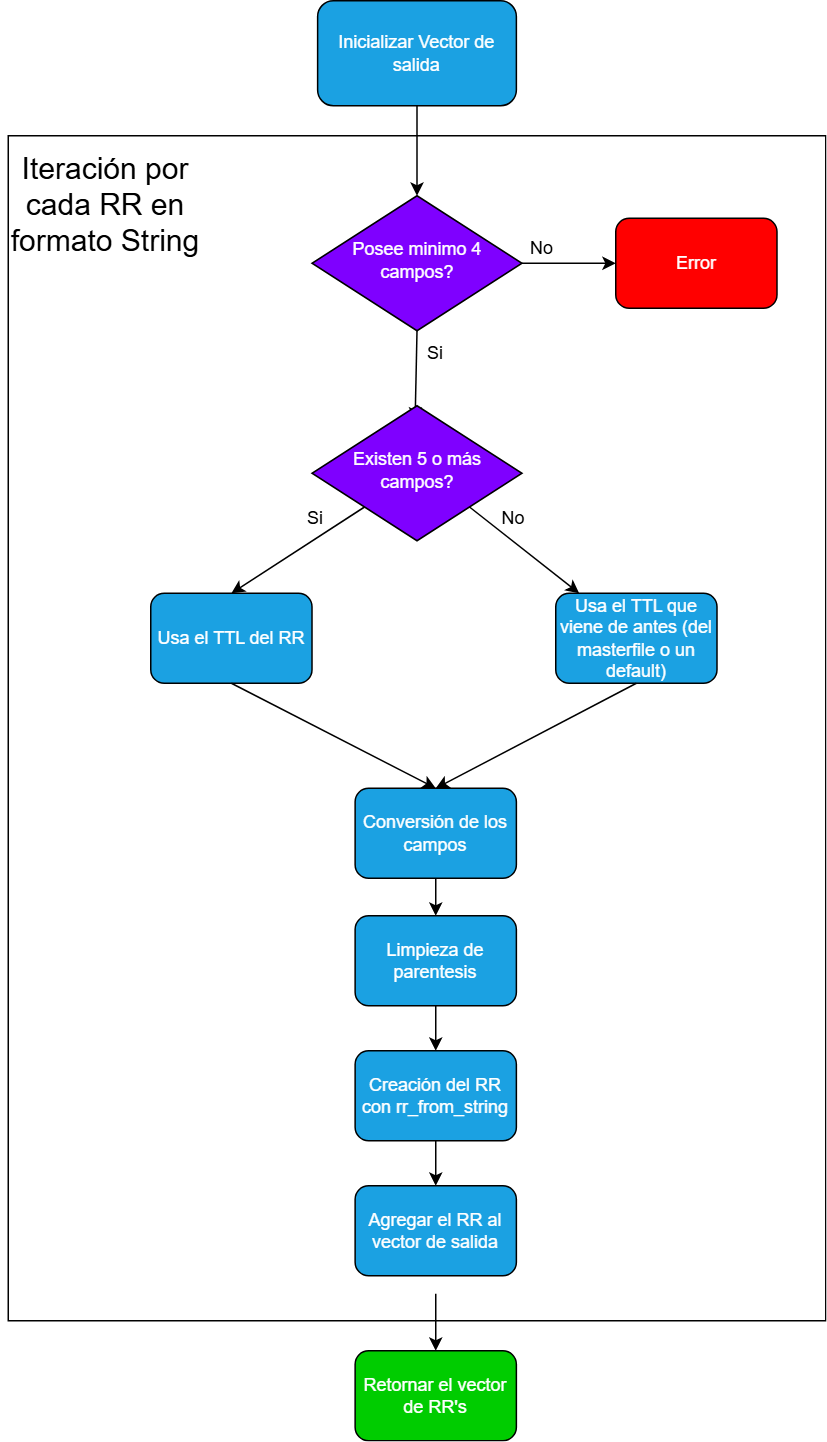

The diagram above was exported from draw.io. Its source (the exported page's mxGraphModel, read from the mxfile embedded in the PNG):
<mxGraphModel dx="1042" dy="572" grid="1" gridSize="10" guides="1" tooltips="1" connect="1" arrows="1" fold="1" page="1" pageScale="1" pageWidth="827" pageHeight="1169" math="0" shadow="0">
  <root>
    <mxCell id="WIyWlLk6GJQsqaUBKTNV-0" />
    <mxCell id="WIyWlLk6GJQsqaUBKTNV-1" parent="WIyWlLk6GJQsqaUBKTNV-0" />
    <mxCell id="-xvVatmLaDl3iMv4XV_p-12" value="" style="whiteSpace=wrap;html=1;fillColor=none;rounded=0;imageHeight=24;imageWidth=24;fixedWidth=0;movable=1;resizable=1;rotatable=1;deletable=1;editable=1;locked=0;connectable=1;" parent="WIyWlLk6GJQsqaUBKTNV-1" vertex="1">
      <mxGeometry x="115.01" y="90" width="545" height="790" as="geometry" />
    </mxCell>
    <mxCell id="WIyWlLk6GJQsqaUBKTNV-6" value="&lt;font&gt;Posee minimo 4 campos?&lt;/font&gt;" style="rhombus;whiteSpace=wrap;html=1;shadow=0;fontFamily=Helvetica;fontSize=12;align=center;strokeWidth=1;spacing=6;spacingTop=-4;fillColor=#7F00FF;fontColor=#ffffff;strokeColor=#000000;" parent="WIyWlLk6GJQsqaUBKTNV-1" vertex="1">
      <mxGeometry x="317.51" y="130" width="140" height="90" as="geometry" />
    </mxCell>
    <mxCell id="yLszhl0m3aLbfF8DqAPg-2" value="No" style="text;html=1;whiteSpace=wrap;strokeColor=none;fillColor=none;align=center;verticalAlign=middle;rounded=0;" parent="WIyWlLk6GJQsqaUBKTNV-1" vertex="1">
      <mxGeometry x="441.25" y="150" width="60" height="30" as="geometry" />
    </mxCell>
    <mxCell id="yLszhl0m3aLbfF8DqAPg-3" value="" style="endArrow=classic;html=1;rounded=0;exitX=0.5;exitY=1;exitDx=0;exitDy=0;entryX=0.491;entryY=0.111;entryDx=0;entryDy=0;entryPerimeter=0;" parent="WIyWlLk6GJQsqaUBKTNV-1" source="WIyWlLk6GJQsqaUBKTNV-6" target="oGBRNstFNxyxUu-3FyoN-2" edge="1">
      <mxGeometry width="50" height="50" relative="1" as="geometry">
        <mxPoint x="442.5" y="490" as="sourcePoint" />
        <mxPoint x="387.5" y="320" as="targetPoint" />
      </mxGeometry>
    </mxCell>
    <mxCell id="yLszhl0m3aLbfF8DqAPg-17" value="&lt;font style=&quot;font-size: 20px;&quot;&gt;Iteración por cada RR en formato String&lt;/font&gt;" style="text;html=1;whiteSpace=wrap;strokeColor=none;fillColor=none;align=center;verticalAlign=middle;rounded=0;" parent="WIyWlLk6GJQsqaUBKTNV-1" vertex="1">
      <mxGeometry x="110" y="79" width="140" height="111" as="geometry" />
    </mxCell>
    <mxCell id="yLszhl0m3aLbfF8DqAPg-18" value="Inicializar Vector de salida" style="rounded=1;whiteSpace=wrap;html=1;fontSize=12;glass=0;strokeWidth=1;shadow=0;fillColor=#1ba1e2;fontColor=#ffffff;strokeColor=#000000;" parent="WIyWlLk6GJQsqaUBKTNV-1" vertex="1">
      <mxGeometry x="321.25" width="132.5" height="70" as="geometry" />
    </mxCell>
    <mxCell id="yLszhl0m3aLbfF8DqAPg-20" value="" style="endArrow=classic;html=1;rounded=0;exitX=0.5;exitY=1;exitDx=0;exitDy=0;entryX=0.5;entryY=0;entryDx=0;entryDy=0;" parent="WIyWlLk6GJQsqaUBKTNV-1" source="yLszhl0m3aLbfF8DqAPg-18" target="WIyWlLk6GJQsqaUBKTNV-6" edge="1">
      <mxGeometry width="50" height="50" relative="1" as="geometry">
        <mxPoint x="390" y="360" as="sourcePoint" />
        <mxPoint x="387.5" y="110" as="targetPoint" />
      </mxGeometry>
    </mxCell>
    <mxCell id="oGBRNstFNxyxUu-3FyoN-2" value="&lt;font&gt;Existen 5 o más campos?&lt;/font&gt;" style="rhombus;whiteSpace=wrap;html=1;shadow=0;fontFamily=Helvetica;fontSize=12;align=center;strokeWidth=1;spacing=6;spacingTop=-4;fillColor=#7F00FF;fontColor=#ffffff;strokeColor=#000000;" parent="WIyWlLk6GJQsqaUBKTNV-1" vertex="1">
      <mxGeometry x="317.51" y="270" width="140" height="90" as="geometry" />
    </mxCell>
    <mxCell id="oGBRNstFNxyxUu-3FyoN-7" value="Usa el TTL que viene de antes (del masterfile o un default)" style="rounded=1;whiteSpace=wrap;html=1;fontSize=12;glass=0;strokeWidth=1;shadow=0;fillColor=#1ba1e2;fontColor=#ffffff;strokeColor=#000000;" parent="WIyWlLk6GJQsqaUBKTNV-1" vertex="1">
      <mxGeometry x="480" y="395" width="107.5" height="60" as="geometry" />
    </mxCell>
    <mxCell id="oGBRNstFNxyxUu-3FyoN-8" value="" style="endArrow=classic;html=1;rounded=0;exitX=1;exitY=1;exitDx=0;exitDy=0;" parent="WIyWlLk6GJQsqaUBKTNV-1" source="oGBRNstFNxyxUu-3FyoN-2" target="oGBRNstFNxyxUu-3FyoN-7" edge="1">
      <mxGeometry width="50" height="50" relative="1" as="geometry">
        <mxPoint x="400" y="350" as="sourcePoint" />
        <mxPoint x="450" y="300" as="targetPoint" />
      </mxGeometry>
    </mxCell>
    <mxCell id="oGBRNstFNxyxUu-3FyoN-10" value="No" style="text;html=1;whiteSpace=wrap;strokeColor=none;fillColor=none;align=center;verticalAlign=middle;rounded=0;" parent="WIyWlLk6GJQsqaUBKTNV-1" vertex="1">
      <mxGeometry x="422.25" y="330" width="60" height="30" as="geometry" />
    </mxCell>
    <mxCell id="oGBRNstFNxyxUu-3FyoN-12" value="" style="endArrow=classic;html=1;rounded=0;exitX=0;exitY=1;exitDx=0;exitDy=0;entryX=0.5;entryY=0;entryDx=0;entryDy=0;" parent="WIyWlLk6GJQsqaUBKTNV-1" source="oGBRNstFNxyxUu-3FyoN-2" target="-xvVatmLaDl3iMv4XV_p-7" edge="1">
      <mxGeometry width="50" height="50" relative="1" as="geometry">
        <mxPoint x="400" y="350" as="sourcePoint" />
        <mxPoint x="246.875" y="355" as="targetPoint" />
      </mxGeometry>
    </mxCell>
    <mxCell id="oGBRNstFNxyxUu-3FyoN-30" value="Conversión de los campos" style="rounded=1;whiteSpace=wrap;html=1;fontSize=12;glass=0;strokeWidth=1;shadow=0;fillColor=#1ba1e2;fontColor=#ffffff;strokeColor=#000000;" parent="WIyWlLk6GJQsqaUBKTNV-1" vertex="1">
      <mxGeometry x="346.25" y="525" width="107.5" height="60" as="geometry" />
    </mxCell>
    <mxCell id="oGBRNstFNxyxUu-3FyoN-41" value="Retornar el vector de RR's" style="rounded=1;whiteSpace=wrap;html=1;fontSize=12;glass=0;strokeWidth=1;shadow=0;fillColor=#00CC00;fontColor=#ffffff;strokeColor=#000000;" parent="WIyWlLk6GJQsqaUBKTNV-1" vertex="1">
      <mxGeometry x="346.25" y="900" width="107.5" height="60" as="geometry" />
    </mxCell>
    <mxCell id="oGBRNstFNxyxUu-3FyoN-46" value="Si" style="text;html=1;whiteSpace=wrap;strokeColor=none;fillColor=none;align=center;verticalAlign=middle;rounded=0;" parent="WIyWlLk6GJQsqaUBKTNV-1" vertex="1">
      <mxGeometry x="370" y="220" width="60" height="30" as="geometry" />
    </mxCell>
    <mxCell id="-xvVatmLaDl3iMv4XV_p-2" value="&lt;font style=&quot;color: light-dark(rgb(255, 255, 255), rgb(255, 255, 255));&quot;&gt;Error&lt;/font&gt;" style="rounded=1;whiteSpace=wrap;html=1;fontSize=12;glass=0;strokeWidth=1;shadow=0;fillColor=#FF0000;strokeColor=#000000;" parent="WIyWlLk6GJQsqaUBKTNV-1" vertex="1">
      <mxGeometry x="520" y="145" width="107.5" height="60" as="geometry" />
    </mxCell>
    <mxCell id="-xvVatmLaDl3iMv4XV_p-4" value="" style="endArrow=classic;html=1;rounded=0;exitX=1;exitY=0.5;exitDx=0;exitDy=0;entryX=0;entryY=0.5;entryDx=0;entryDy=0;" parent="WIyWlLk6GJQsqaUBKTNV-1" source="WIyWlLk6GJQsqaUBKTNV-6" target="-xvVatmLaDl3iMv4XV_p-2" edge="1">
      <mxGeometry width="50" height="50" relative="1" as="geometry">
        <mxPoint x="390" y="440" as="sourcePoint" />
        <mxPoint x="440" y="390" as="targetPoint" />
      </mxGeometry>
    </mxCell>
    <mxCell id="-xvVatmLaDl3iMv4XV_p-7" value="Usa el TTL del RR" style="rounded=1;whiteSpace=wrap;html=1;fontSize=12;glass=0;strokeWidth=1;shadow=0;fillColor=#1ba1e2;fontColor=#ffffff;strokeColor=#000000;" parent="WIyWlLk6GJQsqaUBKTNV-1" vertex="1">
      <mxGeometry x="210.01" y="395" width="107.5" height="60" as="geometry" />
    </mxCell>
    <mxCell id="-xvVatmLaDl3iMv4XV_p-8" value="Si" style="text;html=1;whiteSpace=wrap;strokeColor=none;fillColor=none;align=center;verticalAlign=middle;rounded=0;" parent="WIyWlLk6GJQsqaUBKTNV-1" vertex="1">
      <mxGeometry x="290" y="330" width="60" height="30" as="geometry" />
    </mxCell>
    <mxCell id="-xvVatmLaDl3iMv4XV_p-9" value="" style="endArrow=classic;html=1;rounded=0;exitX=0.5;exitY=1;exitDx=0;exitDy=0;entryX=0.5;entryY=0;entryDx=0;entryDy=0;" parent="WIyWlLk6GJQsqaUBKTNV-1" source="-xvVatmLaDl3iMv4XV_p-7" target="oGBRNstFNxyxUu-3FyoN-30" edge="1">
      <mxGeometry width="50" height="50" relative="1" as="geometry">
        <mxPoint x="390" y="590" as="sourcePoint" />
        <mxPoint x="310" y="540" as="targetPoint" />
      </mxGeometry>
    </mxCell>
    <mxCell id="-xvVatmLaDl3iMv4XV_p-10" value="" style="endArrow=classic;html=1;rounded=0;exitX=0.5;exitY=1;exitDx=0;exitDy=0;entryX=0.5;entryY=0;entryDx=0;entryDy=0;" parent="WIyWlLk6GJQsqaUBKTNV-1" source="oGBRNstFNxyxUu-3FyoN-7" target="oGBRNstFNxyxUu-3FyoN-30" edge="1">
      <mxGeometry width="50" height="50" relative="1" as="geometry">
        <mxPoint x="390" y="590" as="sourcePoint" />
        <mxPoint x="490" y="540" as="targetPoint" />
      </mxGeometry>
    </mxCell>
    <mxCell id="-xvVatmLaDl3iMv4XV_p-11" value="Limpieza de parentesis" style="rounded=1;whiteSpace=wrap;html=1;fontSize=12;glass=0;strokeWidth=1;shadow=0;fillColor=#1ba1e2;fontColor=#ffffff;strokeColor=#000000;" parent="WIyWlLk6GJQsqaUBKTNV-1" vertex="1">
      <mxGeometry x="346.25" y="610" width="107.5" height="60" as="geometry" />
    </mxCell>
    <mxCell id="-xvVatmLaDl3iMv4XV_p-13" value="Creación del RR con rr_from_string" style="rounded=1;whiteSpace=wrap;html=1;fontSize=12;glass=0;strokeWidth=1;shadow=0;fillColor=#1ba1e2;fontColor=#ffffff;strokeColor=#000000;" parent="WIyWlLk6GJQsqaUBKTNV-1" vertex="1">
      <mxGeometry x="346.25" y="700" width="107.5" height="60" as="geometry" />
    </mxCell>
    <mxCell id="-xvVatmLaDl3iMv4XV_p-14" value="Agregar el RR al vector de salida" style="rounded=1;whiteSpace=wrap;html=1;fontSize=12;glass=0;strokeWidth=1;shadow=0;fillColor=#1ba1e2;fontColor=#ffffff;strokeColor=#000000;" parent="WIyWlLk6GJQsqaUBKTNV-1" vertex="1">
      <mxGeometry x="346.25" y="790" width="107.5" height="60" as="geometry" />
    </mxCell>
    <mxCell id="-xvVatmLaDl3iMv4XV_p-15" value="" style="endArrow=classic;html=1;rounded=0;exitX=0.5;exitY=1;exitDx=0;exitDy=0;" parent="WIyWlLk6GJQsqaUBKTNV-1" source="oGBRNstFNxyxUu-3FyoN-30" target="-xvVatmLaDl3iMv4XV_p-11" edge="1">
      <mxGeometry width="50" height="50" relative="1" as="geometry">
        <mxPoint x="260" y="750" as="sourcePoint" />
        <mxPoint x="310" y="700" as="targetPoint" />
      </mxGeometry>
    </mxCell>
    <mxCell id="-xvVatmLaDl3iMv4XV_p-16" value="" style="endArrow=classic;html=1;rounded=0;entryX=0.5;entryY=0;entryDx=0;entryDy=0;exitX=0.5;exitY=1;exitDx=0;exitDy=0;" parent="WIyWlLk6GJQsqaUBKTNV-1" source="-xvVatmLaDl3iMv4XV_p-11" target="-xvVatmLaDl3iMv4XV_p-13" edge="1">
      <mxGeometry width="50" height="50" relative="1" as="geometry">
        <mxPoint x="404" y="710" as="sourcePoint" />
        <mxPoint x="400" y="675" as="targetPoint" />
      </mxGeometry>
    </mxCell>
    <mxCell id="-xvVatmLaDl3iMv4XV_p-17" value="" style="endArrow=classic;html=1;rounded=0;exitX=0.5;exitY=1;exitDx=0;exitDy=0;entryX=0.5;entryY=0;entryDx=0;entryDy=0;" parent="WIyWlLk6GJQsqaUBKTNV-1" source="-xvVatmLaDl3iMv4XV_p-13" target="-xvVatmLaDl3iMv4XV_p-14" edge="1">
      <mxGeometry width="50" height="50" relative="1" as="geometry">
        <mxPoint x="260" y="750" as="sourcePoint" />
        <mxPoint x="310" y="700" as="targetPoint" />
      </mxGeometry>
    </mxCell>
    <mxCell id="-xvVatmLaDl3iMv4XV_p-18" value="" style="endArrow=classic;html=1;rounded=0;entryX=0.5;entryY=0;entryDx=0;entryDy=0;" parent="WIyWlLk6GJQsqaUBKTNV-1" target="oGBRNstFNxyxUu-3FyoN-41" edge="1">
      <mxGeometry width="50" height="50" relative="1" as="geometry">
        <mxPoint x="400" y="862" as="sourcePoint" />
        <mxPoint x="310" y="910" as="targetPoint" />
      </mxGeometry>
    </mxCell>
  </root>
</mxGraphModel>